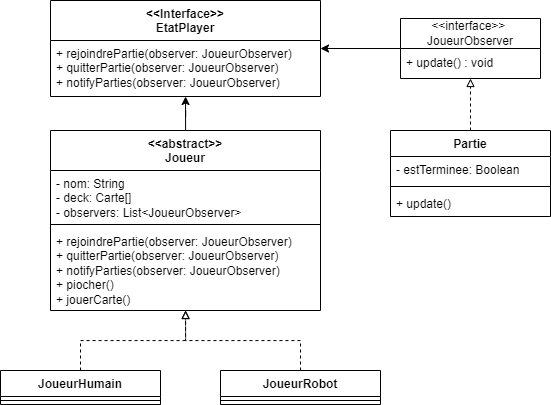

The diagram above was exported from draw.io. Its source (the exported page's mxGraphModel, read from the mxfile embedded in the PNG):
<mxGraphModel dx="1912" dy="985" grid="1" gridSize="10" guides="1" tooltips="1" connect="1" arrows="1" fold="1" page="1" pageScale="1" pageWidth="827" pageHeight="1169" math="0" shadow="0">
  <root>
    <mxCell id="WIyWlLk6GJQsqaUBKTNV-0" />
    <mxCell id="WIyWlLk6GJQsqaUBKTNV-1" parent="WIyWlLk6GJQsqaUBKTNV-0" />
    <mxCell id="Gub9EXmINbDv7Gd1GNvD-4" value="&amp;lt;&amp;lt;Interface&amp;gt;&amp;gt;&lt;br&gt;EtatPlayer" style="swimlane;fontStyle=1;align=center;verticalAlign=top;childLayout=stackLayout;horizontal=1;startSize=40;horizontalStack=0;resizeParent=1;resizeParentMax=0;resizeLast=0;collapsible=1;marginBottom=0;whiteSpace=wrap;html=1;" parent="WIyWlLk6GJQsqaUBKTNV-1" vertex="1">
      <mxGeometry x="100" y="70" width="270" height="96" as="geometry" />
    </mxCell>
    <mxCell id="Gub9EXmINbDv7Gd1GNvD-7" value="+ rejoindrePartie(observer: JoueurObserver)&lt;br&gt;+ quitterPartie(observer: JoueurObserver)&lt;br&gt;+ notifyParties(observer: JoueurObserver)" style="text;strokeColor=none;fillColor=none;align=left;verticalAlign=top;spacingLeft=4;spacingRight=4;overflow=hidden;rotatable=0;points=[[0,0.5],[1,0.5]];portConstraint=eastwest;whiteSpace=wrap;html=1;" parent="Gub9EXmINbDv7Gd1GNvD-4" vertex="1">
      <mxGeometry y="40" width="270" height="56" as="geometry" />
    </mxCell>
    <mxCell id="hrQq1Gfe4Ur7oyUaQnBD-11" style="edgeStyle=orthogonalEdgeStyle;rounded=0;orthogonalLoop=1;jettySize=auto;html=1;" edge="1" parent="WIyWlLk6GJQsqaUBKTNV-1" source="Gub9EXmINbDv7Gd1GNvD-16" target="Gub9EXmINbDv7Gd1GNvD-4">
      <mxGeometry relative="1" as="geometry" />
    </mxCell>
    <mxCell id="Gub9EXmINbDv7Gd1GNvD-16" value="&amp;lt;&amp;lt;interface&amp;gt;&amp;gt;&amp;nbsp;&lt;br&gt;JoueurObserver" style="swimlane;fontStyle=0;childLayout=stackLayout;horizontal=1;startSize=30;horizontalStack=0;resizeParent=1;resizeParentMax=0;resizeLast=0;collapsible=1;marginBottom=0;whiteSpace=wrap;html=1;" parent="WIyWlLk6GJQsqaUBKTNV-1" vertex="1">
      <mxGeometry x="450" y="88" width="140" height="60" as="geometry" />
    </mxCell>
    <mxCell id="Gub9EXmINbDv7Gd1GNvD-17" value="+ update() : void" style="text;strokeColor=none;fillColor=none;align=left;verticalAlign=middle;spacingLeft=4;spacingRight=4;overflow=hidden;points=[[0,0.5],[1,0.5]];portConstraint=eastwest;rotatable=0;whiteSpace=wrap;html=1;" parent="Gub9EXmINbDv7Gd1GNvD-16" vertex="1">
      <mxGeometry y="30" width="140" height="30" as="geometry" />
    </mxCell>
    <mxCell id="Gub9EXmINbDv7Gd1GNvD-21" style="edgeStyle=orthogonalEdgeStyle;rounded=0;orthogonalLoop=1;jettySize=auto;html=1;endArrow=block;endFill=0;exitX=0.5;exitY=0;exitDx=0;exitDy=0;dashed=1;" parent="WIyWlLk6GJQsqaUBKTNV-1" source="Gub9EXmINbDv7Gd1GNvD-22" target="Gub9EXmINbDv7Gd1GNvD-16" edge="1">
      <mxGeometry relative="1" as="geometry">
        <mxPoint x="520" y="327" as="sourcePoint" />
      </mxGeometry>
    </mxCell>
    <mxCell id="Gub9EXmINbDv7Gd1GNvD-22" value="Partie" style="swimlane;fontStyle=1;align=center;verticalAlign=top;childLayout=stackLayout;horizontal=1;startSize=26;horizontalStack=0;resizeParent=1;resizeParentMax=0;resizeLast=0;collapsible=1;marginBottom=0;whiteSpace=wrap;html=1;" parent="WIyWlLk6GJQsqaUBKTNV-1" vertex="1">
      <mxGeometry x="440" y="200" width="160" height="86" as="geometry" />
    </mxCell>
    <mxCell id="Gub9EXmINbDv7Gd1GNvD-23" value="- estTerminee: Boolean" style="text;strokeColor=none;fillColor=none;align=left;verticalAlign=top;spacingLeft=4;spacingRight=4;overflow=hidden;rotatable=0;points=[[0,0.5],[1,0.5]];portConstraint=eastwest;whiteSpace=wrap;html=1;" parent="Gub9EXmINbDv7Gd1GNvD-22" vertex="1">
      <mxGeometry y="26" width="160" height="26" as="geometry" />
    </mxCell>
    <mxCell id="Gub9EXmINbDv7Gd1GNvD-24" value="" style="line;strokeWidth=1;fillColor=none;align=left;verticalAlign=middle;spacingTop=-1;spacingLeft=3;spacingRight=3;rotatable=0;labelPosition=right;points=[];portConstraint=eastwest;strokeColor=inherit;" parent="Gub9EXmINbDv7Gd1GNvD-22" vertex="1">
      <mxGeometry y="52" width="160" height="8" as="geometry" />
    </mxCell>
    <mxCell id="Gub9EXmINbDv7Gd1GNvD-25" value="+ update()" style="text;strokeColor=none;fillColor=none;align=left;verticalAlign=top;spacingLeft=4;spacingRight=4;overflow=hidden;rotatable=0;points=[[0,0.5],[1,0.5]];portConstraint=eastwest;whiteSpace=wrap;html=1;" parent="Gub9EXmINbDv7Gd1GNvD-22" vertex="1">
      <mxGeometry y="60" width="160" height="26" as="geometry" />
    </mxCell>
    <mxCell id="Urnns3rTx5kEbR1UUmTi-4" style="edgeStyle=orthogonalEdgeStyle;rounded=0;orthogonalLoop=1;jettySize=auto;html=1;" parent="WIyWlLk6GJQsqaUBKTNV-1" source="Urnns3rTx5kEbR1UUmTi-0" target="Gub9EXmINbDv7Gd1GNvD-4" edge="1">
      <mxGeometry relative="1" as="geometry" />
    </mxCell>
    <mxCell id="Urnns3rTx5kEbR1UUmTi-0" value="&amp;lt;&amp;lt;abstract&amp;gt;&amp;gt;&lt;br&gt;Joueur" style="swimlane;fontStyle=1;align=center;verticalAlign=top;childLayout=stackLayout;horizontal=1;startSize=40;horizontalStack=0;resizeParent=1;resizeParentMax=0;resizeLast=0;collapsible=1;marginBottom=0;whiteSpace=wrap;html=1;" parent="WIyWlLk6GJQsqaUBKTNV-1" vertex="1">
      <mxGeometry x="100" y="200" width="270" height="180" as="geometry" />
    </mxCell>
    <mxCell id="Urnns3rTx5kEbR1UUmTi-1" value="- nom: String&lt;br&gt;- deck: Carte[]&lt;br&gt;- observers: List&amp;lt;JoueurObserver&amp;gt;" style="text;strokeColor=none;fillColor=none;align=left;verticalAlign=top;spacingLeft=4;spacingRight=4;overflow=hidden;rotatable=0;points=[[0,0.5],[1,0.5]];portConstraint=eastwest;whiteSpace=wrap;html=1;" parent="Urnns3rTx5kEbR1UUmTi-0" vertex="1">
      <mxGeometry y="40" width="270" height="50" as="geometry" />
    </mxCell>
    <mxCell id="Urnns3rTx5kEbR1UUmTi-2" value="" style="line;strokeWidth=1;fillColor=none;align=left;verticalAlign=middle;spacingTop=-1;spacingLeft=3;spacingRight=3;rotatable=0;labelPosition=right;points=[];portConstraint=eastwest;strokeColor=inherit;" parent="Urnns3rTx5kEbR1UUmTi-0" vertex="1">
      <mxGeometry y="90" width="270" height="8" as="geometry" />
    </mxCell>
    <mxCell id="Urnns3rTx5kEbR1UUmTi-3" value="+ rejoindrePartie(observer: JoueurObserver)&lt;br style=&quot;border-color: var(--border-color);&quot;&gt;+ quitterPartie(observer: JoueurObserver)&lt;br style=&quot;border-color: var(--border-color);&quot;&gt;+ notifyParties(observer: JoueurObserver)&lt;br&gt;+ piocher()&lt;br&gt;+ jouerCarte()" style="text;strokeColor=none;fillColor=none;align=left;verticalAlign=top;spacingLeft=4;spacingRight=4;overflow=hidden;rotatable=0;points=[[0,0.5],[1,0.5]];portConstraint=eastwest;whiteSpace=wrap;html=1;" parent="Urnns3rTx5kEbR1UUmTi-0" vertex="1">
      <mxGeometry y="98" width="270" height="82" as="geometry" />
    </mxCell>
    <mxCell id="hrQq1Gfe4Ur7oyUaQnBD-10" style="edgeStyle=orthogonalEdgeStyle;rounded=0;orthogonalLoop=1;jettySize=auto;html=1;dashed=1;endArrow=block;endFill=0;" edge="1" parent="WIyWlLk6GJQsqaUBKTNV-1" source="hrQq1Gfe4Ur7oyUaQnBD-0" target="Urnns3rTx5kEbR1UUmTi-0">
      <mxGeometry relative="1" as="geometry" />
    </mxCell>
    <mxCell id="hrQq1Gfe4Ur7oyUaQnBD-0" value="JoueurHumain" style="swimlane;fontStyle=1;align=center;verticalAlign=top;childLayout=stackLayout;horizontal=1;startSize=26;horizontalStack=0;resizeParent=1;resizeParentMax=0;resizeLast=0;collapsible=1;marginBottom=0;whiteSpace=wrap;html=1;" vertex="1" parent="WIyWlLk6GJQsqaUBKTNV-1">
      <mxGeometry x="50" y="440" width="160" height="34" as="geometry" />
    </mxCell>
    <mxCell id="hrQq1Gfe4Ur7oyUaQnBD-2" value="" style="line;strokeWidth=1;fillColor=none;align=left;verticalAlign=middle;spacingTop=-1;spacingLeft=3;spacingRight=3;rotatable=0;labelPosition=right;points=[];portConstraint=eastwest;strokeColor=inherit;" vertex="1" parent="hrQq1Gfe4Ur7oyUaQnBD-0">
      <mxGeometry y="26" width="160" height="8" as="geometry" />
    </mxCell>
    <mxCell id="hrQq1Gfe4Ur7oyUaQnBD-9" style="edgeStyle=orthogonalEdgeStyle;rounded=0;orthogonalLoop=1;jettySize=auto;html=1;dashed=1;endArrow=block;endFill=0;" edge="1" parent="WIyWlLk6GJQsqaUBKTNV-1" source="hrQq1Gfe4Ur7oyUaQnBD-4" target="Urnns3rTx5kEbR1UUmTi-0">
      <mxGeometry relative="1" as="geometry" />
    </mxCell>
    <mxCell id="hrQq1Gfe4Ur7oyUaQnBD-4" value="JoueurRobot" style="swimlane;fontStyle=1;align=center;verticalAlign=top;childLayout=stackLayout;horizontal=1;startSize=26;horizontalStack=0;resizeParent=1;resizeParentMax=0;resizeLast=0;collapsible=1;marginBottom=0;whiteSpace=wrap;html=1;" vertex="1" parent="WIyWlLk6GJQsqaUBKTNV-1">
      <mxGeometry x="270" y="440" width="160" height="34" as="geometry" />
    </mxCell>
    <mxCell id="hrQq1Gfe4Ur7oyUaQnBD-6" value="" style="line;strokeWidth=1;fillColor=none;align=left;verticalAlign=middle;spacingTop=-1;spacingLeft=3;spacingRight=3;rotatable=0;labelPosition=right;points=[];portConstraint=eastwest;strokeColor=inherit;" vertex="1" parent="hrQq1Gfe4Ur7oyUaQnBD-4">
      <mxGeometry y="26" width="160" height="8" as="geometry" />
    </mxCell>
  </root>
</mxGraphModel>